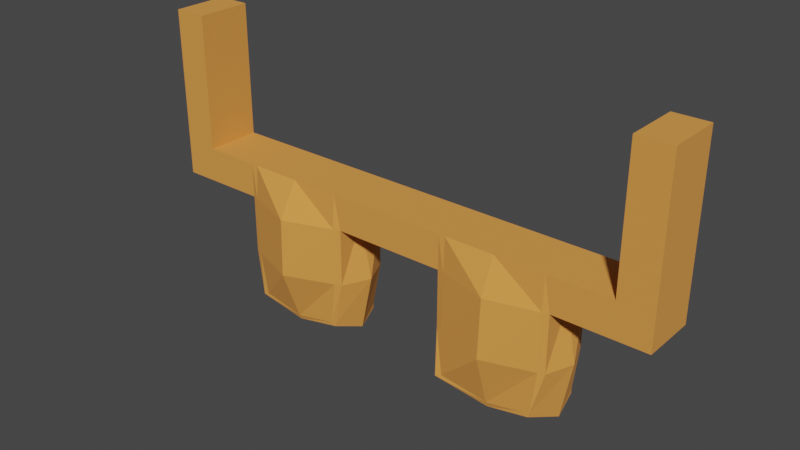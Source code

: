 # Source: animalears.blend  (saved by Blender 2.91.10; exported with 4.5.12 LTS)
import bpy
from mathutils import Matrix  # noqa: F401  (used for matrix-valued properties, if any)

bpy.ops.wm.read_factory_settings(use_empty=True)
scene = bpy.context.scene
scene.name = 'Scene'

# ---- collections
col_collection = bpy.data.collections.new('Collection'); scene.collection.children.link(col_collection)

# ---- materials (node trees are filled in below, after node groups)
mat_material_001 = bpy.data.materials.new('Material.001')
mat_material_001.use_transparent_shadow = False
mat_material_002 = bpy.data.materials.new('Material.002')
mat_material_002.use_transparent_shadow = False

# ---- material node trees
mat_material_001.use_nodes = True; mat_material_001.node_tree.nodes.clear()
_N = mat_material_001.node_tree.nodes; _L = mat_material_001.node_tree.links
n0 = _N.new('ShaderNodeBsdfPrincipled'); n0.name = 'Principled BSDF'; n0.location = (10, 300)
n0.distribution = 'GGX'
n0.subsurface_method = 'BURLEY'
n0.inputs[0].default_value = (0.8, 0.3179, 0.0602, 1.0)
n0.inputs[2].default_value = 1.0
n0.inputs[3].default_value = 1.45
n0.inputs[27].default_value = (0.0, 0.0, 0.0, 1.0)
n0.inputs[28].default_value = 1.0
n1 = _N.new('ShaderNodeOutputMaterial'); n1.name = 'Material Output'; n1.location = (300, 300)
_L.new(n0.outputs[0], n1.inputs[0])
n1.is_active_output = True
mat_material_002.use_nodes = True; mat_material_002.node_tree.nodes.clear()
_N = mat_material_002.node_tree.nodes; _L = mat_material_002.node_tree.links
n0 = _N.new('ShaderNodeBsdfPrincipled'); n0.name = 'Principled BSDF'; n0.location = (10, 300)
n0.distribution = 'GGX'
n0.subsurface_method = 'BURLEY'
n0.inputs[0].default_value = (0.8, 0.1878, 0.47, 1.0)
n0.inputs[2].default_value = 1.0
n0.inputs[3].default_value = 1.45
n0.inputs[27].default_value = (0.0, 0.0, 0.0, 1.0)
n0.inputs[28].default_value = 1.0
n1 = _N.new('ShaderNodeOutputMaterial'); n1.name = 'Material Output'; n1.location = (300, 300)
_L.new(n0.outputs[0], n1.inputs[0])
n1.is_active_output = True

# ---- world
world_world = bpy.data.worlds.new('World'); scene.world = world_world
world_world.use_nodes = True; world_world.node_tree.nodes.clear()
_N = world_world.node_tree.nodes; _L = world_world.node_tree.links
n0 = _N.new('ShaderNodeOutputWorld'); n0.name = 'World Output'; n0.location = (300, 300)
n1 = _N.new('ShaderNodeBackground'); n1.name = 'Background'; n1.location = (10, 300)
n1.inputs[0].default_value = (0.05088, 0.05088, 0.05088, 1.0)
_L.new(n1.outputs[0], n0.inputs[0])
n0.is_active_output = True
world_world.color = (0.05088, 0.05088, 0.05088)
world_world.use_sun_shadow = False
world_world.sun_shadow_jitter_overblur = 0.0

# ---- meshes
me_cube_001 = bpy.data.meshes.new('Cube.001')
me_cube_001.from_pydata([(-1.0, -1.0, -1.0), (-1.0, -1.0, 1.0), (-1.0, 1.0, -1.0), (-1.0, 1.0, 1.0), (1.0, -1.0, -1.0), (1.0, -1.0, 1.0), (1.0, 1.0, -1.0), (1.0, 1.0, 1.0), (1.15, 1.0, 1.0), (1.15, 1.0, -1.0), (1.15, -1.0, -1.0), (1.15, -1.0, 1.0), (-1.147, 1.0, -1.0), (-1.147, -1.0, -1.0), (-1.147, -1.0, 1.0), (-1.147, 1.0, 1.0), (1.0, 1.0, 8.86), (1.0, -1.0, 8.86), (1.15, 1.0, 8.86), (1.15, -1.0, 8.86), (-1.0, -1.0, 8.786), (-1.0, 1.0, 8.786), (-1.147, -1.0, 8.786), (-1.147, 1.0, 8.786), (0.0, 1.0, -1.0), (0.0, 1.0, 1.0), (0.0, -1.0, -1.0), (0.0, -1.0, 1.0), (0.5, 1.0, 1.0), (0.5, -1.545, -1.0), (0.5, 1.0, -1.0), (0.5, -1.0, 1.0), (-0.5, 1.0, -1.0), (-0.5, -1.0, 1.0), (-0.5, 1.0, 1.0), (-0.5, -1.728, -1.0), (0.75, 1.0, 1.0), (0.75, -1.0, -1.0), (0.75, 1.0, -1.0), (0.75, -1.0, 1.0), (0.25, 1.0, -1.0), (0.25, -1.0, 1.0), (0.25, 1.0, 1.0), (0.25, -1.0, -1.0), (-0.25, 1.0, 1.0), (-0.25, -1.0, -1.0), (-0.25, 1.0, -1.0), (-0.25, -1.0, 1.0), (-0.75, 1.0, -1.0), (-0.75, -1.0, 1.0), (-0.75, 1.0, 1.0), (-0.75, -1.0, -1.0), (0.267, -1.235, -7.013), (0.5, -1.0, -7.725), (0.7259, 1.0, -7.315), (0.5, 1.0, -7.725), (0.6968, -1.126, -7.072), (0.2858, 1.0, -7.384), (-0.2925, 1.0, -7.45), (-0.5, 1.0, -7.721), (-0.7127, -1.072, -7.091), (-0.5, -1.0, -7.721), (-0.2885, -1.031, -7.12), (-0.6953, 1.0, -7.438), (-1.0, 0.0, -1.0), (-1.0, 0.0, 1.0), (1.0, 0.0, -1.0), (1.0, 0.0, 1.0), (1.15, 0.0, -1.0), (1.15, 0.0, 1.0), (-1.147, 0.0, -1.0), (-1.147, 0.0, 1.0), (1.0, 0.0, 8.86), (1.15, 0.0, 8.86), (-1.0, 0.0, 8.786), (-1.147, 0.0, 8.786), (0.0, 0.0, 1.0), (0.0, 0.0, -1.0), (0.5, 0.0, 1.0), (-0.5, 0.0, 1.0), (0.75, 0.0, 1.0), (0.75, 0.0, -1.0), (0.25, 0.0, -1.0), (0.25, 0.0, 1.0), (-0.25, 0.0, 1.0), (-0.25, 0.0, -1.0), (-0.75, 0.0, -1.0), (-0.75, 0.0, 1.0), (0.5, 0.0, -8.787), (0.75, 0.0, -7.725), (0.25, 0.0, -7.725), (-0.5, 0.0, -8.778), (-0.25, 0.0, -7.721), (-0.75, 0.0, -7.721), (0.25, 1.0, -4.363), (0.75, 1.0, -4.363), (0.75, -1.0, -4.363), (0.25, -1.0, -4.363), (0.5, -1.659, -4.363), (0.2107, 0.0, -4.363), (0.7973, 0.0, -4.363), (-0.75, 1.0, -4.361), (-0.75, -1.0, -4.361), (-0.5, -1.777, -4.361), (-0.25, -1.0, -4.361), (-0.25, 1.0, -4.361), (-0.1944, 0.0, -4.361), (-0.8075, 0.0, -4.361), (0.7218, 1.0, -1.0), (0.7218, -1.0, 1.0), (0.7218, 1.0, 1.0), (0.7218, -1.061, -1.0), (0.6977, 1.0, -7.315), (0.6747, -1.112, -7.146), (0.7218, 0.0, -7.845), (0.7218, 0.0, 1.0), (0.7218, -1.074, -4.363), (0.7218, 1.0, -4.363), (0.2801, 1.0, 1.0), (0.2801, -1.066, -1.0), (0.2801, 1.0, -1.0), (0.2801, -1.0, 1.0), (0.295, -1.207, -7.098), (0.3159, 1.0, -7.384), (0.2801, 0.0, -7.853), (0.2801, 0.0, 1.0), (0.2801, -1.079, -4.363), (0.2801, 1.0, -4.363), (0.5, 1.0, -7.439), (0.7259, 1.0, -7.029), (0.7014, -1.115, -6.842), (0.2467, 0.0, -7.439), (0.754, 0.0, -7.439), (0.2858, 1.0, -7.098), (0.2655, -1.215, -6.787), (0.5, -1.056, -7.439), (0.6787, -1.109, -6.909), (0.6977, 1.0, -7.029), (0.2937, -1.196, -6.866), (0.3159, 1.0, -7.098), (-0.2806, 1.0, -1.0), (-0.2806, -1.0, 1.0), (-0.2806, 1.0, 1.0), (-0.2806, -1.089, -1.0), (-0.3231, 1.0, -7.45), (-0.3144, -1.027, -7.194), (-0.2806, 0.0, -7.851), (-0.2806, 0.0, 1.0), (-0.2806, 1.0, -4.361), (-0.2806, -1.095, -4.361), (-0.6953, 1.0, -7.178), (-0.5, 1.0, -7.461), (-0.2925, 1.0, -7.19), (-0.2457, 0.0, -7.461), (-0.7545, 0.0, -7.461), (-0.7156, -1.067, -6.88), (-0.5, -1.06, -7.461), (-0.2855, -1.029, -6.907), (-0.3231, 1.0, -7.19), (-0.3118, -1.032, -6.974), (-0.7207, 1.0, 1.0), (-0.7207, -1.085, -1.0), (-0.7207, 1.0, -1.0), (-0.7207, -1.0, 1.0), (-0.6878, -1.064, -7.165), (-0.666, 1.0, -7.438), (-0.7207, 0.0, -7.845), (-0.7207, 0.0, 1.0), (-0.7207, 1.0, -4.361), (-0.7207, -1.091, -4.361), (-0.666, 1.0, -7.178), (-0.6903, -1.066, -6.948), (0.7218, 0.5535, -1.0), (0.5, 0.5535, -1.0), (-0.2806, 0.5535, -1.0), (-0.5, 0.5535, -1.0), (0.5, 0.5535, -4.363), (0.7218, 0.5535, -4.363), (-0.5, 0.5535, -4.361), (-0.2806, 0.5535, -4.361), (0.2801, 0.5535, -1.0), (0.2801, 0.5535, -4.363), (0.5, 0.5535, -7.439), (0.7218, 0.5535, -7.439), (0.2801, 0.5535, -7.439), (-0.5, 0.5535, -7.461), (-0.2806, 0.5535, -7.461), (-0.7207, 0.5535, -1.0), (-0.7207, 0.5535, -4.361), (-0.7207, 0.5535, -7.461)], [], [(65, 3, 21, 74), (38, 36, 7, 6), (67, 5, 17, 72), (51, 49, 1, 0), (81, 66, 4, 37), (87, 65, 1, 49), (68, 69, 11, 10), (6, 7, 8, 9), (5, 4, 10, 11), (66, 6, 9, 68), (70, 71, 15, 12), (64, 0, 13, 70), (3, 2, 12, 15), (0, 1, 14, 13), (72, 17, 19, 73), (8, 7, 16, 18), (5, 11, 19, 17), (69, 8, 18, 73), (74, 21, 23, 75), (3, 15, 23, 21), (71, 14, 22, 75), (14, 1, 20, 22), (83, 76, 27, 41), (85, 77, 26, 45), (43, 41, 27, 26), (46, 44, 25, 24), (111, 109, 31, 29), (115, 78, 31, 109), (137, 129, 54, 112), (120, 118, 28, 30), (162, 160, 34, 32), (171, 155, 60, 164), (147, 79, 33, 141), (143, 141, 33, 35), (67, 80, 39, 5), (4, 5, 39, 37), (139, 128, 55, 123), (108, 110, 36, 38), (24, 25, 42, 40), (77, 82, 43, 26), (119, 121, 41, 43), (125, 83, 41, 121), (26, 27, 47, 45), (76, 84, 47, 27), (140, 142, 44, 46), (154, 150, 63, 93), (64, 86, 51, 0), (2, 3, 50, 48), (167, 87, 49, 163), (161, 163, 49, 51), (124, 88, 53, 122), (114, 89, 56, 113), (132, 130, 56, 89), (131, 133, 57, 90), (138, 134, 52, 122), (136, 135, 53, 113), (166, 91, 61, 164), (146, 92, 62, 145), (159, 156, 61, 145), (170, 151, 59, 165), (158, 152, 58, 144), (153, 157, 62, 92), (152, 153, 92, 58), (144, 58, 92, 146), (165, 59, 91, 166), (134, 131, 90, 52), (129, 132, 89, 54), (112, 54, 89, 114), (123, 55, 88, 124), (160, 50, 87, 167), (2, 48, 86, 64), (155, 154, 93, 60), (25, 44, 84, 76), (118, 42, 83, 125), (24, 40, 82, 77), (7, 36, 80, 67), (142, 34, 79, 147), (110, 28, 78, 115), (46, 24, 77, 85), (42, 25, 76, 83), (15, 71, 75, 23), (20, 74, 75, 22), (11, 69, 73, 19), (16, 72, 73, 18), (2, 64, 70, 12), (13, 14, 71, 70), (4, 66, 68, 10), (9, 8, 69, 68), (50, 3, 65, 87), (38, 6, 66, 81), (7, 67, 72, 16), (1, 65, 74, 20), (38, 81, 100, 95), (43, 82, 99, 97), (111, 29, 98, 116), (119, 43, 97, 126), (82, 40, 94, 99), (81, 37, 96, 100), (128, 139, 184, 182), (108, 38, 95, 117), (51, 86, 107, 102), (46, 85, 106, 105), (85, 45, 104, 106), (140, 46, 105, 148), (108, 117, 177, 172), (143, 35, 103, 149), (86, 48, 101, 107), (161, 51, 102, 169), (162, 32, 175, 187), (37, 111, 116, 96), (36, 110, 115, 80), (55, 112, 114, 88), (130, 136, 113, 56), (88, 114, 113, 53), (30, 28, 110, 108), (128, 137, 112, 55), (80, 115, 109, 39), (37, 39, 109, 111), (40, 120, 127, 94), (29, 119, 126, 98), (28, 118, 125, 78), (57, 123, 124, 90), (135, 138, 122, 53), (90, 124, 122, 52), (78, 125, 121, 31), (29, 31, 121, 119), (133, 139, 123, 57), (40, 42, 118, 120), (94, 127, 139, 133), (98, 126, 138, 135), (137, 128, 182, 183), (96, 116, 136, 130), (95, 100, 132, 129), (97, 99, 131, 134), (116, 98, 135, 136), (126, 97, 134, 138), (99, 94, 133, 131), (100, 96, 130, 132), (140, 148, 179, 174), (117, 95, 129, 137), (45, 143, 149, 104), (30, 108, 172, 173), (44, 142, 147, 84), (59, 144, 146, 91), (151, 158, 144, 59), (157, 159, 145, 62), (91, 146, 145, 61), (32, 34, 142, 140), (45, 47, 141, 143), (84, 147, 141, 47), (104, 149, 159, 157), (168, 162, 187, 188), (102, 107, 154, 155), (105, 106, 153, 152), (106, 104, 157, 153), (148, 105, 152, 158), (127, 120, 180, 181), (149, 103, 156, 159), (107, 101, 150, 154), (169, 102, 155, 171), (103, 169, 171, 156), (101, 168, 170, 150), (35, 161, 169, 103), (48, 162, 168, 101), (34, 160, 167, 79), (63, 165, 166, 93), (150, 170, 165, 63), (93, 166, 164, 60), (35, 33, 163, 161), (79, 167, 163, 33), (156, 171, 164, 61), (48, 50, 160, 162), (180, 173, 176, 181), (187, 175, 178, 188), (173, 172, 177, 176), (176, 177, 183, 182), (181, 176, 182, 184), (175, 174, 179, 178), (178, 179, 186, 185), (188, 178, 185, 189), (151, 170, 189, 185), (148, 158, 186, 179), (117, 137, 183, 177), (170, 168, 188, 189), (158, 151, 185, 186), (139, 127, 181, 184), (32, 140, 174, 175), (120, 30, 173, 180)])
me_cube_001.polygons.foreach_set('material_index', [0, 0, 0, 0, 0, 0, 0, 0, 0, 0, 0, 0, 0, 0, 0, 0, 0, 0, 0, 0, 0, 0, 0, 0, 0, 0, 0, 0, 0, 0, 0, 0, 0, 0, 0, 0, 0, 0, 0, 0, 0, 0, 0, 0, 0, 0, 0, 0, 0, 0, 0, 0, 0, 0, 0, 0, 0, 0, 0, 0, 0, 0, 0, 0, 0, 0, 0, 0, 0, 0, 0, 0, 0, 0, 0, 0, 0, 0, 0, 0, 0, 0, 0, 0, 0, 0, 0, 0, 0, 0, 0, 0, 0, 0, 0, 0, 0, 0, 0, 0, 0, 0, 0, 0, 0, 0, 0, 0, 0, 0, 0, 0, 0, 0, 0, 0, 0, 0, 0, 0, 0, 0, 0, 0, 0, 0, 0, 0, 0, 0, 0, 0, 0, 0, 0, 0, 0, 0, 0, 0, 0, 0, 0, 0, 0, 0, 0, 0, 0, 0, 0, 0, 0, 0, 0, 0, 0, 0, 0, 0, 0, 0, 0, 0, 0, 0, 0, 0, 0, 0, 0, 0, 1, 1, 1, 1, 1, 1, 1, 1, 0, 0, 0, 0, 0, 0, 0, 0])
_uv = me_cube_001.uv_layers.new(name='UVMap')
_uv.uv.foreach_set('vector', [0.875, 0.625, 0.875, 0.5, 0.875, 0.5, 0.875, 0.625, 0.375, 0.4688, 0.625, 0.4688, 0.625, 0.5, 0.375, 0.5, 0.625, 0.625, 0.625, 0.75, 0.625, 0.75, 0.625, 0.625, 0.375, 0.9688, 0.625, 0.9688, 0.625, 1.0, 0.375, 1.0, 0.3438, 0.625, 0.375, 0.625, 0.375, 0.75, 0.3438, 0.75, 0.8438, 0.625, 0.875, 0.625, 0.875, 0.75, 0.8438, 0.75, 0.375, 0.625, 0.625, 0.625, 0.625, 0.75, 0.375, 0.75, 0.375, 0.5, 0.625, 0.5, 0.625, 0.5, 0.375, 0.5, 0.625, 0.75, 0.375, 0.75, 0.375, 0.75, 0.625, 0.75, 0.375, 0.625, 0.375, 0.5, 0.375, 0.5, 0.375, 0.625, 0.375, 0.125, 0.625, 0.125, 0.625, 0.25, 0.375, 0.25, 0.125, 0.625, 0.125, 0.75, 0.125, 0.75, 0.125, 0.625, 0.625, 0.25, 0.375, 0.25, 0.375, 0.25, 0.625, 0.25, 0.375, 1.0, 0.625, 1.0, 0.625, 1.0, 0.375, 1.0, 0.625, 0.625, 0.625, 0.75, 0.625, 0.75, 0.625, 0.625, 0.625, 0.5, 0.625, 0.5, 0.625, 0.5, 0.625, 0.5, 0.625, 0.75, 0.625, 0.75, 0.625, 0.75, 0.625, 0.75, 0.625, 0.625, 0.625, 0.5, 0.625, 0.5, 0.625, 0.625, 0.875, 0.625, 0.875, 0.5, 0.875, 0.5, 0.875, 0.625, 0.625, 0.25, 0.625, 0.25, 0.625, 0.25, 0.625, 0.25, 0.625, 0.125, 0.625, 0.0, 0.625, 0.0, 0.625, 0.125, 0.625, 1.0, 0.625, 1.0, 0.625, 1.0, 0.625, 1.0, 0.7188, 0.625, 0.75, 0.625, 0.75, 0.75, 0.7188, 0.75, 0.2188, 0.625, 0.25, 0.625, 0.25, 0.75, 0.2188, 0.75, 0.375, 0.8438, 0.625, 0.8438, 0.625, 0.875, 0.375, 0.875, 0.375, 0.3438, 0.625, 0.3438, 0.625, 0.375, 0.375, 0.375, 0.375, 0.7848, 0.625, 0.7848, 0.625, 0.8125, 0.375, 0.8125, 0.6598, 0.625, 0.6875, 0.625, 0.6875, 0.75, 0.6598, 0.75, 0.375, 0.4652, 0.375, 0.4688, 0.375, 0.4688, 0.375, 0.4652, 0.375, 0.41, 0.625, 0.41, 0.625, 0.4375, 0.375, 0.4375, 0.375, 0.2849, 0.625, 0.2849, 0.625, 0.3125, 0.375, 0.3125, 0.375, 0.9651, 0.375, 0.9688, 0.375, 0.9688, 0.375, 0.9651, 0.7851, 0.625, 0.8125, 0.625, 0.8125, 0.75, 0.7851, 0.75, 0.375, 0.9101, 0.625, 0.9101, 0.625, 0.9375, 0.375, 0.9375, 0.625, 0.625, 0.6562, 0.625, 0.6562, 0.75, 0.625, 0.75, 0.375, 0.75, 0.625, 0.75, 0.625, 0.7812, 0.375, 0.7812, 0.375, 0.41, 0.375, 0.4375, 0.375, 0.4375, 0.375, 0.41, 0.375, 0.4652, 0.625, 0.4652, 0.625, 0.4688, 0.375, 0.4688, 0.375, 0.375, 0.625, 0.375, 0.625, 0.4062, 0.375, 0.4062, 0.25, 0.625, 0.2812, 0.625, 0.2812, 0.75, 0.25, 0.75, 0.375, 0.84, 0.625, 0.84, 0.625, 0.8438, 0.375, 0.8438, 0.715, 0.625, 0.7188, 0.625, 0.7188, 0.75, 0.715, 0.75, 0.375, 0.875, 0.625, 0.875, 0.625, 0.9062, 0.375, 0.9062, 0.75, 0.625, 0.7812, 0.625, 0.7812, 0.75, 0.75, 0.75, 0.375, 0.3399, 0.625, 0.3399, 0.625, 0.3438, 0.375, 0.3438, 0.1562, 0.625, 0.1562, 0.5, 0.1562, 0.5, 0.1562, 0.625, 0.125, 0.625, 0.1562, 0.625, 0.1562, 0.75, 0.125, 0.75, 0.375, 0.25, 0.625, 0.25, 0.625, 0.2812, 0.375, 0.2812, 0.8401, 0.625, 0.8438, 0.625, 0.8438, 0.75, 0.8401, 0.75, 0.375, 0.9651, 0.625, 0.9651, 0.625, 0.9688, 0.375, 0.9688, 0.285, 0.625, 0.3125, 0.625, 0.3125, 0.75, 0.285, 0.75, 0.3402, 0.625, 0.3438, 0.625, 0.3438, 0.75, 0.3402, 0.75, 0.3438, 0.625, 0.3438, 0.75, 0.3438, 0.75, 0.3438, 0.625, 0.2812, 0.625, 0.2812, 0.5, 0.2812, 0.5, 0.2812, 0.625, 0.375, 0.832, 0.375, 0.8438, 0.375, 0.8438, 0.375, 0.8312, 0.375, 0.7848, 0.375, 0.8125, 0.375, 0.8125, 0.375, 0.7848, 0.1599, 0.625, 0.1875, 0.625, 0.1875, 0.75, 0.1599, 0.75, 0.2149, 0.625, 0.2188, 0.625, 0.2188, 0.75, 0.2149, 0.75, 0.375, 0.9101, 0.375, 0.9375, 0.375, 0.9375, 0.375, 0.9101, 0.375, 0.2849, 0.375, 0.3125, 0.375, 0.3125, 0.375, 0.2849, 0.375, 0.3399, 0.375, 0.3438, 0.375, 0.3438, 0.375, 0.3399, 0.2188, 0.625, 0.2188, 0.75, 0.2188, 0.75, 0.2188, 0.625, 0.2188, 0.5, 0.2188, 0.625, 0.2188, 0.625, 0.2188, 0.5, 0.2149, 0.5, 0.2188, 0.5, 0.2188, 0.625, 0.2149, 0.625, 0.1599, 0.5, 0.1875, 0.5, 0.1875, 0.625, 0.1599, 0.625, 0.2812, 0.75, 0.2812, 0.625, 0.2812, 0.625, 0.2812, 0.75, 0.3438, 0.5, 0.3438, 0.625, 0.3438, 0.625, 0.3438, 0.5, 0.3402, 0.5, 0.3438, 0.5, 0.3438, 0.625, 0.3402, 0.625, 0.285, 0.5, 0.3125, 0.5, 0.3125, 0.625, 0.285, 0.625, 0.8401, 0.5, 0.8438, 0.5, 0.8438, 0.625, 0.8401, 0.625, 0.125, 0.5, 0.1562, 0.5, 0.1562, 0.625, 0.125, 0.625, 0.1562, 0.75, 0.1562, 0.625, 0.1562, 0.625, 0.1562, 0.75, 0.75, 0.5, 0.7812, 0.5, 0.7812, 0.625, 0.75, 0.625, 0.715, 0.5, 0.7188, 0.5, 0.7188, 0.625, 0.715, 0.625, 0.25, 0.5, 0.2812, 0.5, 0.2812, 0.625, 0.25, 0.625, 0.625, 0.5, 0.6562, 0.5, 0.6562, 0.625, 0.625, 0.625, 0.7851, 0.5, 0.8125, 0.5, 0.8125, 0.625, 0.7851, 0.625, 0.6598, 0.5, 0.6875, 0.5, 0.6875, 0.625, 0.6598, 0.625, 0.2188, 0.5, 0.25, 0.5, 0.25, 0.625, 0.2188, 0.625, 0.7188, 0.5, 0.75, 0.5, 0.75, 0.625, 0.7188, 0.625, 0.625, 0.25, 0.625, 0.125, 0.625, 0.125, 0.625, 0.25, 0.875, 0.75, 0.875, 0.625, 0.875, 0.625, 0.875, 0.75, 0.625, 0.75, 0.625, 0.625, 0.625, 0.625, 0.625, 0.75, 0.625, 0.5, 0.625, 0.625, 0.625, 0.625, 0.625, 0.5, 0.125, 0.5, 0.125, 0.625, 0.125, 0.625, 0.125, 0.5, 0.375, 0.0, 0.625, 0.0, 0.625, 0.125, 0.375, 0.125, 0.375, 0.75, 0.375, 0.625, 0.375, 0.625, 0.375, 0.75, 0.375, 0.5, 0.625, 0.5, 0.625, 0.625, 0.375, 0.625, 0.8438, 0.5, 0.875, 0.5, 0.875, 0.625, 0.8438, 0.625, 0.3438, 0.5, 0.375, 0.5, 0.375, 0.625, 0.3438, 0.625, 0.625, 0.5, 0.625, 0.625, 0.625, 0.625, 0.625, 0.5, 0.875, 0.75, 0.875, 0.625, 0.875, 0.625, 0.875, 0.75, 0.3438, 0.5, 0.3438, 0.625, 0.3438, 0.625, 0.3438, 0.5, 0.2812, 0.75, 0.2812, 0.625, 0.2812, 0.625, 0.2812, 0.75, 0.375, 0.7848, 0.375, 0.8125, 0.375, 0.8125, 0.375, 0.7848, 0.375, 0.84, 0.375, 0.8438, 0.375, 0.8438, 0.375, 0.84, 0.2812, 0.625, 0.2812, 0.5, 0.2812, 0.5, 0.2812, 0.625, 0.3438, 0.625, 0.3438, 0.75, 0.3438, 0.75, 0.3438, 0.625, 0.375, 0.4375, 0.375, 0.41, 0.375, 0.41, 0.375, 0.4375, 0.375, 0.4652, 0.375, 0.4688, 0.375, 0.4688, 0.375, 0.4652, 0.1562, 0.75, 0.1562, 0.625, 0.1562, 0.625, 0.1562, 0.75, 0.2188, 0.5, 0.2188, 0.625, 0.2188, 0.625, 0.2188, 0.5, 0.2188, 0.625, 0.2188, 0.75, 0.2188, 0.75, 0.2188, 0.625, 0.375, 0.3399, 0.375, 0.3438, 0.375, 0.3438, 0.375, 0.3399, 0.375, 0.4652, 0.375, 0.4652, 0.375, 0.4652, 0.375, 0.4652, 0.375, 0.9101, 0.375, 0.9375, 0.375, 0.9375, 0.375, 0.9101, 0.1562, 0.625, 0.1562, 0.5, 0.1562, 0.5, 0.1562, 0.625, 0.375, 0.9651, 0.375, 0.9688, 0.375, 0.9688, 0.375, 0.9651, 0.375, 0.2849, 0.375, 0.3125, 0.375, 0.3125, 0.375, 0.2849, 0.375, 0.7812, 0.375, 0.7848, 0.375, 0.7848, 0.375, 0.7812, 0.6562, 0.5, 0.6598, 0.5, 0.6598, 0.625, 0.6562, 0.625, 0.3125, 0.5, 0.3402, 0.5, 0.3402, 0.625, 0.3125, 0.625, 0.375, 0.7812, 0.375, 0.7848, 0.375, 0.7848, 0.375, 0.7812, 0.3125, 0.625, 0.3402, 0.625, 0.3402, 0.75, 0.3125, 0.75, 0.375, 0.4375, 0.625, 0.4375, 0.625, 0.4652, 0.375, 0.4652, 0.375, 0.4375, 0.375, 0.4652, 0.375, 0.4652, 0.375, 0.4375, 0.6562, 0.625, 0.6598, 0.625, 0.6598, 0.75, 0.6562, 0.75, 0.375, 0.7812, 0.625, 0.7812, 0.625, 0.7848, 0.375, 0.7848, 0.375, 0.4062, 0.375, 0.41, 0.375, 0.41, 0.375, 0.4062, 0.375, 0.8125, 0.375, 0.84, 0.375, 0.84, 0.375, 0.8125, 0.6875, 0.5, 0.715, 0.5, 0.715, 0.625, 0.6875, 0.625, 0.2812, 0.5, 0.285, 0.5, 0.285, 0.625, 0.2812, 0.625, 0.375, 0.8125, 0.375, 0.832, 0.375, 0.8312, 0.375, 0.8125, 0.2812, 0.625, 0.285, 0.625, 0.285, 0.75, 0.2812, 0.75, 0.6875, 0.625, 0.715, 0.625, 0.715, 0.75, 0.6875, 0.75, 0.375, 0.8125, 0.625, 0.8125, 0.625, 0.84, 0.375, 0.84, 0.375, 0.4062, 0.375, 0.41, 0.375, 0.41, 0.375, 0.4062, 0.375, 0.4062, 0.625, 0.4062, 0.625, 0.41, 0.375, 0.41, 0.375, 0.4062, 0.375, 0.41, 0.375, 0.41, 0.375, 0.4062, 0.375, 0.8125, 0.375, 0.84, 0.375, 0.832, 0.375, 0.8125, 0.375, 0.4652, 0.375, 0.4375, 0.375, 0.4375, 0.375, 0.4652, 0.375, 0.7812, 0.375, 0.7848, 0.375, 0.7848, 0.375, 0.7812, 0.3438, 0.5, 0.3438, 0.625, 0.3438, 0.625, 0.3438, 0.5, 0.2812, 0.75, 0.2812, 0.625, 0.2812, 0.625, 0.2812, 0.75, 0.375, 0.7848, 0.375, 0.8125, 0.375, 0.8125, 0.375, 0.7848, 0.375, 0.84, 0.375, 0.8438, 0.375, 0.8438, 0.375, 0.832, 0.2812, 0.625, 0.2812, 0.5, 0.2812, 0.5, 0.2812, 0.625, 0.3438, 0.625, 0.3438, 0.75, 0.3438, 0.75, 0.3438, 0.625, 0.375, 0.3399, 0.375, 0.3399, 0.375, 0.3399, 0.375, 0.3399, 0.375, 0.4652, 0.375, 0.4688, 0.375, 0.4688, 0.375, 0.4652, 0.375, 0.9062, 0.375, 0.9101, 0.375, 0.9101, 0.375, 0.9062, 0.375, 0.4375, 0.375, 0.4652, 0.375, 0.4652, 0.375, 0.4375, 0.7812, 0.5, 0.7851, 0.5, 0.7851, 0.625, 0.7812, 0.625, 0.1875, 0.5, 0.2149, 0.5, 0.2149, 0.625, 0.1875, 0.625, 0.375, 0.3125, 0.375, 0.3399, 0.375, 0.3399, 0.375, 0.3125, 0.375, 0.9062, 0.375, 0.9101, 0.375, 0.9101, 0.375, 0.9062, 0.1875, 0.625, 0.2149, 0.625, 0.2149, 0.75, 0.1875, 0.75, 0.375, 0.3125, 0.625, 0.3125, 0.625, 0.3399, 0.375, 0.3399, 0.375, 0.9062, 0.625, 0.9062, 0.625, 0.9101, 0.375, 0.9101, 0.7812, 0.625, 0.7851, 0.625, 0.7851, 0.75, 0.7812, 0.75, 0.375, 0.9062, 0.375, 0.9101, 0.375, 0.9101, 0.375, 0.9062, 0.375, 0.2849, 0.375, 0.2849, 0.375, 0.2849, 0.375, 0.2849, 0.1562, 0.75, 0.1562, 0.625, 0.1562, 0.625, 0.1562, 0.75, 0.2188, 0.5, 0.2188, 0.625, 0.2188, 0.625, 0.2188, 0.5, 0.2188, 0.625, 0.2188, 0.75, 0.2188, 0.75, 0.2188, 0.625, 0.375, 0.3399, 0.375, 0.3438, 0.375, 0.3438, 0.375, 0.3399, 0.375, 0.41, 0.375, 0.41, 0.375, 0.41, 0.375, 0.41, 0.375, 0.9101, 0.375, 0.9375, 0.375, 0.9375, 0.375, 0.9101, 0.1562, 0.625, 0.1562, 0.5, 0.1562, 0.5, 0.1562, 0.625, 0.375, 0.9651, 0.375, 0.9688, 0.375, 0.9688, 0.375, 0.9651, 0.375, 0.9375, 0.375, 0.9651, 0.375, 0.9651, 0.375, 0.9375, 0.375, 0.2812, 0.375, 0.2849, 0.375, 0.2849, 0.375, 0.2812, 0.375, 0.9375, 0.375, 0.9651, 0.375, 0.9651, 0.375, 0.9375, 0.375, 0.2812, 0.375, 0.2849, 0.375, 0.2849, 0.375, 0.2812, 0.8125, 0.5, 0.8401, 0.5, 0.8401, 0.625, 0.8125, 0.625, 0.1562, 0.5, 0.1599, 0.5, 0.1599, 0.625, 0.1562, 0.625, 0.375, 0.2812, 0.375, 0.2849, 0.375, 0.2849, 0.375, 0.2812, 0.1562, 0.625, 0.1599, 0.625, 0.1599, 0.75, 0.1562, 0.75, 0.375, 0.9375, 0.625, 0.9375, 0.625, 0.9651, 0.375, 0.9651, 0.8125, 0.625, 0.8401, 0.625, 0.8401, 0.75, 0.8125, 0.75, 0.375, 0.9375, 0.375, 0.9651, 0.375, 0.9651, 0.375, 0.9375, 0.375, 0.2812, 0.625, 0.2812, 0.625, 0.2849, 0.375, 0.2849, 0.375, 0.41, 0.375, 0.4375, 0.375, 0.4375, 0.375, 0.41, 0.375, 0.2849, 0.375, 0.3125, 0.375, 0.3125, 0.375, 0.2849, 0.375, 0.4375, 0.375, 0.4652, 0.375, 0.4652, 0.375, 0.4375, 0.375, 0.4375, 0.375, 0.4652, 0.375, 0.4652, 0.375, 0.4375, 0.375, 0.41, 0.375, 0.4375, 0.375, 0.4375, 0.375, 0.41, 0.375, 0.3125, 0.375, 0.3399, 0.375, 0.3399, 0.375, 0.3125, 0.375, 0.3125, 0.375, 0.3399, 0.375, 0.3399, 0.375, 0.3125, 0.375, 0.2849, 0.375, 0.3125, 0.375, 0.3125, 0.375, 0.2849, 0.375, 0.3125, 0.375, 0.2849, 0.375, 0.2849, 0.375, 0.3125, 0.375, 0.3399, 0.375, 0.3399, 0.375, 0.3399, 0.375, 0.3399, 0.375, 0.4652, 0.375, 0.4652, 0.375, 0.4652, 0.375, 0.4652, 0.375, 0.2849, 0.375, 0.2849, 0.375, 0.2849, 0.375, 0.2849, 0.375, 0.3399, 0.375, 0.3125, 0.375, 0.3125, 0.375, 0.3399, 0.375, 0.41, 0.375, 0.41, 0.375, 0.41, 0.375, 0.41, 0.375, 0.3125, 0.375, 0.3399, 0.375, 0.3399, 0.375, 0.3125, 0.375, 0.41, 0.375, 0.4375, 0.375, 0.4375, 0.375, 0.41])
me_cube_001.materials.append(mat_material_001)
me_cube_001.materials.append(mat_material_002)
me_cube_001.use_remesh_fix_poles = True
me_cube_001.use_remesh_preserve_attributes = False
me_cube_001.use_mirror_vertex_groups = False
me_cube_001.update()

# ---- objects
ob_cube = bpy.data.objects.new('Cube', me_cube_001)

# ---- transforms, parenting, visibility, modifiers, constraints
ob_cube.location = (0.0, 0.0, 0.0)
ob_cube.scale = (0.8788, 0.1076, 0.06715)
ob_cube.lineart.crease_threshold = 0.0

# ---- collection membership
col_collection.objects.link(ob_cube)

# ---- scene / render settings (as saved in the file)
scene.frame_start = 1; scene.frame_end = 250; scene.frame_set(1)
scene.render.engine = 'BLENDER_EEVEE_NEXT'
scene.cycles.use_denoising = False
scene.cycles.samples = 128
scene.cycles.sampling_pattern = 'TABULATED_SOBOL'
scene.cycles.use_adaptive_sampling = False
scene.cycles.use_light_tree = False
scene.view_settings.view_transform = 'Filmic'
bpy.context.view_layer.update()

# ---- added for rendering (the .blend has no active camera and no usable light): camera, sun
cam_auto = bpy.data.cameras.new('AutoCamera')
cam_auto.lens = 50.0
cam_auto.sensor_width = 36.0
cam_auto.clip_end = 1000.0
ob_auto_camera = bpy.data.objects.new('AutoCamera', cam_auto)
scene.collection.objects.link(ob_auto_camera)
ob_auto_camera.location = (2.18421, -2.66159, 1.74897)
ob_auto_camera.rotation_euler = (1.09748, -7.21219e-08, 0.694738)
scene.camera = ob_auto_camera
light_auto_sun = bpy.data.lights.new('AutoSun', 'SUN')
light_auto_sun.energy = 3.0
light_auto_sun.angle = 0.0523599
ob_auto_sun = bpy.data.objects.new('AutoSun', light_auto_sun)
scene.collection.objects.link(ob_auto_sun)
ob_auto_sun.rotation_euler = (0.872665, 0.174533, 0.523599)
bpy.context.view_layer.update()
